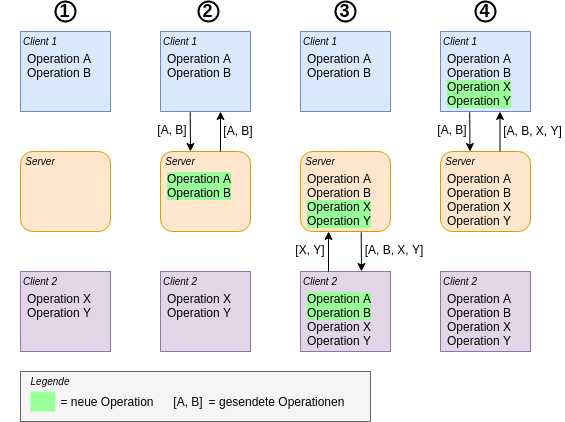

The diagram above was exported from draw.io. Its source (the exported page's mxGraphModel, read from the mxfile embedded in the PNG):
<mxGraphModel dx="771" dy="463" grid="1" gridSize="10" guides="1" tooltips="1" connect="1" arrows="1" fold="1" page="1" pageScale="1" pageWidth="850" pageHeight="1100" math="0" shadow="0">
  <root>
    <mxCell id="0" />
    <mxCell id="1" parent="0" />
    <mxCell id="wdRSNKu5LZzOii8SvxKD-63" value="" style="rounded=0;whiteSpace=wrap;html=1;shadow=0;glass=0;labelBackgroundColor=#ffffff;sketch=0;strokeColor=#666666;strokeWidth=1;fontSize=12;align=center;fillColor=#f5f5f5;fontColor=#333333;" vertex="1" parent="1">
      <mxGeometry x="40" y="460" width="350" height="50" as="geometry" />
    </mxCell>
    <mxCell id="wdRSNKu5LZzOii8SvxKD-13" value="&lt;br&gt;Operation A&lt;br&gt;Operation B" style="rounded=0;whiteSpace=wrap;html=1;align=left;verticalAlign=top;fillColor=#dae8fc;strokeColor=#6c8ebf;spacingLeft=5;" vertex="1" parent="1">
      <mxGeometry x="40" y="120" width="90" height="80" as="geometry" />
    </mxCell>
    <mxCell id="wdRSNKu5LZzOii8SvxKD-14" value="&lt;br&gt;Operation X&lt;br&gt;Operation Y" style="rounded=0;whiteSpace=wrap;html=1;align=left;verticalAlign=top;fillColor=#e1d5e7;strokeColor=#9673a6;spacingLeft=5;" vertex="1" parent="1">
      <mxGeometry x="40" y="360" width="90" height="80" as="geometry" />
    </mxCell>
    <mxCell id="wdRSNKu5LZzOii8SvxKD-15" value="" style="rounded=1;whiteSpace=wrap;html=1;align=left;verticalAlign=top;fillColor=#ffe6cc;strokeColor=#d79b00;" vertex="1" parent="1">
      <mxGeometry x="40" y="240" width="90" height="80" as="geometry" />
    </mxCell>
    <mxCell id="wdRSNKu5LZzOii8SvxKD-16" value="" style="endArrow=none;html=1;" edge="1" parent="1" target="wdRSNKu5LZzOii8SvxKD-15">
      <mxGeometry width="50" height="50" relative="1" as="geometry">
        <mxPoint x="40" y="280" as="sourcePoint" />
        <mxPoint x="760" y="280" as="targetPoint" />
      </mxGeometry>
    </mxCell>
    <mxCell id="wdRSNKu5LZzOii8SvxKD-17" value="&lt;br&gt;Operation A&lt;br&gt;Operation B" style="rounded=0;whiteSpace=wrap;html=1;align=left;verticalAlign=top;spacingLeft=5;fillColor=#dae8fc;strokeColor=#6c8ebf;" vertex="1" parent="1">
      <mxGeometry x="180" y="120" width="90" height="80" as="geometry" />
    </mxCell>
    <mxCell id="wdRSNKu5LZzOii8SvxKD-18" value="&lt;span style=&quot;background-color: rgb(153 , 255 , 153)&quot;&gt;&lt;br&gt;Operation A&lt;br&gt;Operation B&lt;/span&gt;" style="rounded=1;whiteSpace=wrap;html=1;align=left;verticalAlign=top;sketch=0;shadow=0;glass=0;strokeWidth=1;spacingLeft=5;fillColor=#ffe6cc;strokeColor=#d79b00;" vertex="1" parent="1">
      <mxGeometry x="180" y="240" width="90" height="80" as="geometry" />
    </mxCell>
    <mxCell id="wdRSNKu5LZzOii8SvxKD-19" value="&lt;br&gt;Operation X&lt;br&gt;Operation Y" style="rounded=0;whiteSpace=wrap;html=1;align=left;verticalAlign=top;spacingLeft=5;fillColor=#e1d5e7;strokeColor=#9673a6;" vertex="1" parent="1">
      <mxGeometry x="180" y="360" width="90" height="80" as="geometry" />
    </mxCell>
    <mxCell id="wdRSNKu5LZzOii8SvxKD-20" value="" style="endArrow=none;startArrow=classic;html=1;exitX=0.5;exitY=0;exitDx=0;exitDy=0;startFill=1;endFill=0;entryX=0.33;entryY=1.022;entryDx=0;entryDy=0;entryPerimeter=0;" edge="1" parent="1">
      <mxGeometry width="50" height="50" relative="1" as="geometry">
        <mxPoint x="210" y="240" as="sourcePoint" />
        <mxPoint x="209.70000000000005" y="200.7600000000001" as="targetPoint" />
        <Array as="points" />
      </mxGeometry>
    </mxCell>
    <mxCell id="wdRSNKu5LZzOii8SvxKD-23" value="1" style="ellipse;whiteSpace=wrap;html=1;aspect=fixed;strokeWidth=2;fontFamily=Helvetica;spacingBottom=4;spacingRight=2;align=center;fontStyle=1;fontSize=18;verticalAlign=middle;spacingTop=3;spacingLeft=1;" vertex="1" parent="1">
      <mxGeometry x="75" y="90" width="20" height="20" as="geometry" />
    </mxCell>
    <mxCell id="wdRSNKu5LZzOii8SvxKD-24" value="2" style="ellipse;whiteSpace=wrap;html=1;aspect=fixed;strokeWidth=2;fontFamily=Helvetica;spacingBottom=4;spacingRight=2;align=center;fontStyle=1;fontSize=18;verticalAlign=middle;spacingTop=3;spacingLeft=1;" vertex="1" parent="1">
      <mxGeometry x="218" y="90" width="20" height="20" as="geometry" />
    </mxCell>
    <mxCell id="wdRSNKu5LZzOii8SvxKD-28" value="&lt;br&gt;Operation A&lt;br&gt;Operation B" style="rounded=0;whiteSpace=wrap;html=1;align=left;verticalAlign=top;spacingLeft=5;fillColor=#dae8fc;strokeColor=#6c8ebf;" vertex="1" parent="1">
      <mxGeometry x="320" y="120" width="90" height="80" as="geometry" />
    </mxCell>
    <mxCell id="wdRSNKu5LZzOii8SvxKD-29" value="&lt;br&gt;Operation A&lt;br&gt;Operation B&lt;br&gt;&lt;span style=&quot;background-color: rgb(153 , 255 , 153)&quot;&gt;Operation X&lt;br&gt;Operation Y&lt;/span&gt;" style="rounded=1;whiteSpace=wrap;html=1;align=left;verticalAlign=top;spacingLeft=5;fillColor=#ffe6cc;strokeColor=#d79b00;" vertex="1" parent="1">
      <mxGeometry x="320" y="240" width="90" height="80" as="geometry" />
    </mxCell>
    <mxCell id="wdRSNKu5LZzOii8SvxKD-30" value="&lt;span style=&quot;background-color: rgb(153 , 255 , 153)&quot;&gt;&lt;br&gt;Operation A&lt;br&gt;Operation B&lt;/span&gt;&lt;br&gt;Operation X&lt;br&gt;Operation Y" style="rounded=0;whiteSpace=wrap;html=1;align=left;verticalAlign=top;spacingLeft=5;fillColor=#e1d5e7;strokeColor=#9673a6;" vertex="1" parent="1">
      <mxGeometry x="320" y="360" width="90" height="80" as="geometry" />
    </mxCell>
    <mxCell id="wdRSNKu5LZzOii8SvxKD-32" value="3" style="ellipse;whiteSpace=wrap;html=1;aspect=fixed;strokeWidth=2;fontFamily=Helvetica;spacingBottom=4;spacingRight=2;align=center;fontStyle=1;fontSize=18;verticalAlign=middle;spacingTop=3;spacingLeft=1;" vertex="1" parent="1">
      <mxGeometry x="355" y="90" width="20" height="20" as="geometry" />
    </mxCell>
    <mxCell id="wdRSNKu5LZzOii8SvxKD-33" value="&lt;br&gt;Operation A&lt;br&gt;Operation B&lt;br&gt;&lt;span style=&quot;background-color: rgb(153 , 255 , 153)&quot;&gt;Operation X&lt;br&gt;Operation Y&lt;/span&gt;" style="rounded=0;whiteSpace=wrap;html=1;align=left;verticalAlign=top;spacingLeft=5;fillColor=#dae8fc;strokeColor=#6c8ebf;" vertex="1" parent="1">
      <mxGeometry x="460" y="120" width="90" height="80" as="geometry" />
    </mxCell>
    <mxCell id="wdRSNKu5LZzOii8SvxKD-34" value="&lt;br&gt;Operation A&lt;br&gt;Operation B&lt;br&gt;Operation X&lt;br&gt;Operation Y" style="rounded=1;whiteSpace=wrap;html=1;align=left;verticalAlign=top;spacingLeft=5;fillColor=#ffe6cc;strokeColor=#d79b00;" vertex="1" parent="1">
      <mxGeometry x="460" y="240" width="90" height="80" as="geometry" />
    </mxCell>
    <mxCell id="wdRSNKu5LZzOii8SvxKD-35" value="&lt;br&gt;Operation A&lt;br&gt;Operation B&lt;br&gt;Operation X&lt;br&gt;Operation Y" style="rounded=0;whiteSpace=wrap;html=1;align=left;verticalAlign=top;spacingLeft=5;fillColor=#e1d5e7;strokeColor=#9673a6;" vertex="1" parent="1">
      <mxGeometry x="460" y="360" width="90" height="80" as="geometry" />
    </mxCell>
    <mxCell id="wdRSNKu5LZzOii8SvxKD-36" value="4" style="ellipse;whiteSpace=wrap;html=1;aspect=fixed;strokeWidth=2;fontFamily=Helvetica;spacingBottom=4;spacingRight=2;align=center;fontStyle=1;fontSize=18;verticalAlign=middle;spacingTop=3;spacingLeft=1;" vertex="1" parent="1">
      <mxGeometry x="495" y="90" width="20" height="20" as="geometry" />
    </mxCell>
    <mxCell id="wdRSNKu5LZzOii8SvxKD-38" value="Client 1" style="text;html=1;strokeColor=none;fillColor=none;align=center;verticalAlign=middle;whiteSpace=wrap;rounded=0;shadow=0;glass=0;sketch=0;fontSize=10;fontStyle=2" vertex="1" parent="1">
      <mxGeometry x="20" y="120" width="80" height="20" as="geometry" />
    </mxCell>
    <mxCell id="wdRSNKu5LZzOii8SvxKD-39" value="Client 2" style="text;html=1;strokeColor=none;fillColor=none;align=center;verticalAlign=middle;whiteSpace=wrap;rounded=0;shadow=0;glass=0;sketch=0;fontSize=10;fontStyle=2" vertex="1" parent="1">
      <mxGeometry x="20" y="360" width="80" height="20" as="geometry" />
    </mxCell>
    <mxCell id="wdRSNKu5LZzOii8SvxKD-40" value="Server" style="text;html=1;strokeColor=none;fillColor=none;align=center;verticalAlign=middle;whiteSpace=wrap;rounded=0;shadow=0;glass=0;sketch=0;fontSize=10;fontStyle=2" vertex="1" parent="1">
      <mxGeometry x="20" y="240" width="80" height="20" as="geometry" />
    </mxCell>
    <mxCell id="wdRSNKu5LZzOii8SvxKD-41" value="Client 1" style="text;html=1;strokeColor=none;fillColor=none;align=center;verticalAlign=middle;whiteSpace=wrap;rounded=0;shadow=0;glass=0;sketch=0;fontSize=10;fontStyle=2" vertex="1" parent="1">
      <mxGeometry x="160" y="120" width="80" height="20" as="geometry" />
    </mxCell>
    <mxCell id="wdRSNKu5LZzOii8SvxKD-42" value="Client 2" style="text;html=1;strokeColor=none;fillColor=none;align=center;verticalAlign=middle;whiteSpace=wrap;rounded=0;shadow=0;glass=0;sketch=0;fontSize=10;fontStyle=2" vertex="1" parent="1">
      <mxGeometry x="160" y="360" width="80" height="20" as="geometry" />
    </mxCell>
    <mxCell id="wdRSNKu5LZzOii8SvxKD-43" value="Server" style="text;html=1;strokeColor=none;fillColor=none;align=center;verticalAlign=middle;whiteSpace=wrap;rounded=0;shadow=0;glass=0;sketch=0;fontSize=10;fontStyle=2" vertex="1" parent="1">
      <mxGeometry x="160" y="240" width="80" height="20" as="geometry" />
    </mxCell>
    <mxCell id="wdRSNKu5LZzOii8SvxKD-44" value="Client 1" style="text;html=1;strokeColor=none;fillColor=none;align=center;verticalAlign=middle;whiteSpace=wrap;rounded=0;shadow=0;glass=0;sketch=0;fontSize=10;fontStyle=2" vertex="1" parent="1">
      <mxGeometry x="300" y="120" width="80" height="20" as="geometry" />
    </mxCell>
    <mxCell id="wdRSNKu5LZzOii8SvxKD-45" value="Client 2" style="text;html=1;strokeColor=none;fillColor=none;align=center;verticalAlign=middle;whiteSpace=wrap;rounded=0;shadow=0;glass=0;sketch=0;fontSize=10;fontStyle=2" vertex="1" parent="1">
      <mxGeometry x="300" y="360" width="80" height="20" as="geometry" />
    </mxCell>
    <mxCell id="wdRSNKu5LZzOii8SvxKD-46" value="Server" style="text;html=1;strokeColor=none;fillColor=none;align=center;verticalAlign=middle;whiteSpace=wrap;rounded=0;shadow=0;glass=0;sketch=0;fontSize=10;fontStyle=2" vertex="1" parent="1">
      <mxGeometry x="300" y="240" width="80" height="20" as="geometry" />
    </mxCell>
    <mxCell id="wdRSNKu5LZzOii8SvxKD-47" value="Client 1" style="text;html=1;strokeColor=none;fillColor=none;align=center;verticalAlign=middle;whiteSpace=wrap;rounded=0;shadow=0;glass=0;sketch=0;fontSize=10;fontStyle=2" vertex="1" parent="1">
      <mxGeometry x="440" y="120" width="80" height="20" as="geometry" />
    </mxCell>
    <mxCell id="wdRSNKu5LZzOii8SvxKD-48" value="Client 2" style="text;html=1;strokeColor=none;fillColor=none;align=center;verticalAlign=middle;whiteSpace=wrap;rounded=0;shadow=0;glass=0;sketch=0;fontSize=10;fontStyle=2" vertex="1" parent="1">
      <mxGeometry x="440" y="360" width="80" height="20" as="geometry" />
    </mxCell>
    <mxCell id="wdRSNKu5LZzOii8SvxKD-49" value="Server" style="text;html=1;strokeColor=none;fillColor=none;align=center;verticalAlign=middle;whiteSpace=wrap;rounded=0;shadow=0;glass=0;sketch=0;fontSize=10;fontStyle=2" vertex="1" parent="1">
      <mxGeometry x="440" y="240" width="80" height="20" as="geometry" />
    </mxCell>
    <mxCell id="wdRSNKu5LZzOii8SvxKD-55" style="edgeStyle=orthogonalEdgeStyle;rounded=0;orthogonalLoop=1;jettySize=auto;html=1;exitX=0.5;exitY=1;exitDx=0;exitDy=0;startArrow=block;startFill=1;endArrow=block;endFill=1;fontSize=12;" edge="1" parent="1" source="wdRSNKu5LZzOii8SvxKD-45" target="wdRSNKu5LZzOii8SvxKD-45">
      <mxGeometry relative="1" as="geometry" />
    </mxCell>
    <mxCell id="wdRSNKu5LZzOii8SvxKD-59" value="&lt;span style=&quot;&quot;&gt;= neue Operation&lt;/span&gt;" style="rounded=0;whiteSpace=wrap;html=1;shadow=0;glass=0;sketch=0;strokeWidth=2;fontSize=12;align=center;strokeColor=none;labelBackgroundColor=none;fillColor=none;" vertex="1" parent="1">
      <mxGeometry x="67.5" y="480" width="120" height="20" as="geometry" />
    </mxCell>
    <mxCell id="wdRSNKu5LZzOii8SvxKD-60" value="" style="rounded=0;whiteSpace=wrap;html=1;shadow=0;glass=0;labelBackgroundColor=#ffffff;sketch=0;strokeWidth=2;fontSize=12;align=center;strokeColor=none;fillColor=#99FF99;" vertex="1" parent="1">
      <mxGeometry x="50" y="480" width="25" height="20" as="geometry" />
    </mxCell>
    <mxCell id="wdRSNKu5LZzOii8SvxKD-62" value="&lt;span&gt;= gesendete Operationen&lt;/span&gt;" style="rounded=0;whiteSpace=wrap;html=1;shadow=0;glass=0;sketch=0;strokeWidth=2;fontSize=12;align=center;strokeColor=none;labelBackgroundColor=none;fillColor=none;" vertex="1" parent="1">
      <mxGeometry x="225" y="480" width="143" height="20" as="geometry" />
    </mxCell>
    <mxCell id="wdRSNKu5LZzOii8SvxKD-64" value="" style="endArrow=classic;startArrow=none;html=1;exitX=0.5;exitY=0;exitDx=0;exitDy=0;startFill=0;" edge="1" parent="1">
      <mxGeometry width="50" height="50" relative="1" as="geometry">
        <mxPoint x="240" y="240" as="sourcePoint" />
        <mxPoint x="240" y="200" as="targetPoint" />
        <Array as="points" />
      </mxGeometry>
    </mxCell>
    <mxCell id="wdRSNKu5LZzOii8SvxKD-67" value="[A, B]" style="text;html=1;strokeColor=none;fillColor=none;align=center;verticalAlign=middle;whiteSpace=wrap;rounded=0;shadow=0;glass=0;labelBackgroundColor=#ffffff;sketch=0;fontFamily=Helvetica;fontSize=12;" vertex="1" parent="1">
      <mxGeometry x="172" y="208" width="40" height="20" as="geometry" />
    </mxCell>
    <mxCell id="wdRSNKu5LZzOii8SvxKD-68" value="[A, B]" style="text;html=1;strokeColor=none;fillColor=none;align=center;verticalAlign=middle;whiteSpace=wrap;rounded=0;shadow=0;glass=0;labelBackgroundColor=#ffffff;sketch=0;fontFamily=Helvetica;fontSize=12;" vertex="1" parent="1">
      <mxGeometry x="238" y="209" width="40" height="20" as="geometry" />
    </mxCell>
    <mxCell id="wdRSNKu5LZzOii8SvxKD-70" value="" style="endArrow=none;startArrow=classic;html=1;exitX=0.5;exitY=0;exitDx=0;exitDy=0;startFill=1;endFill=0;entryX=0.33;entryY=1.022;entryDx=0;entryDy=0;entryPerimeter=0;" edge="1" parent="1">
      <mxGeometry width="50" height="50" relative="1" as="geometry">
        <mxPoint x="381" y="360" as="sourcePoint" />
        <mxPoint x="380.70000000000005" y="320.7600000000001" as="targetPoint" />
        <Array as="points" />
      </mxGeometry>
    </mxCell>
    <mxCell id="wdRSNKu5LZzOii8SvxKD-71" value="" style="endArrow=classic;startArrow=none;html=1;exitX=0.5;exitY=0;exitDx=0;exitDy=0;startFill=0;" edge="1" parent="1">
      <mxGeometry width="50" height="50" relative="1" as="geometry">
        <mxPoint x="348" y="360" as="sourcePoint" />
        <mxPoint x="348" y="320" as="targetPoint" />
        <Array as="points" />
      </mxGeometry>
    </mxCell>
    <mxCell id="wdRSNKu5LZzOii8SvxKD-72" value="[X, Y]" style="text;html=1;strokeColor=none;fillColor=none;align=center;verticalAlign=middle;whiteSpace=wrap;rounded=0;shadow=0;glass=0;labelBackgroundColor=#ffffff;sketch=0;fontFamily=Helvetica;fontSize=12;" vertex="1" parent="1">
      <mxGeometry x="310" y="328" width="40" height="20" as="geometry" />
    </mxCell>
    <mxCell id="wdRSNKu5LZzOii8SvxKD-73" value="[A, B, X, Y]" style="text;html=1;strokeColor=none;fillColor=none;align=center;verticalAlign=middle;whiteSpace=wrap;rounded=0;shadow=0;glass=0;labelBackgroundColor=#ffffff;sketch=0;fontFamily=Helvetica;fontSize=12;" vertex="1" parent="1">
      <mxGeometry x="379" y="328" width="70" height="20" as="geometry" />
    </mxCell>
    <mxCell id="wdRSNKu5LZzOii8SvxKD-74" value="" style="endArrow=none;startArrow=classic;html=1;exitX=0.5;exitY=0;exitDx=0;exitDy=0;startFill=1;endFill=0;entryX=0.33;entryY=1.022;entryDx=0;entryDy=0;entryPerimeter=0;" edge="1" parent="1">
      <mxGeometry width="50" height="50" relative="1" as="geometry">
        <mxPoint x="489.5" y="240" as="sourcePoint" />
        <mxPoint x="489.20000000000005" y="200.7600000000001" as="targetPoint" />
        <Array as="points" />
      </mxGeometry>
    </mxCell>
    <mxCell id="wdRSNKu5LZzOii8SvxKD-75" value="" style="endArrow=classic;startArrow=none;html=1;exitX=0.5;exitY=0;exitDx=0;exitDy=0;startFill=0;" edge="1" parent="1">
      <mxGeometry width="50" height="50" relative="1" as="geometry">
        <mxPoint x="519.5" y="240" as="sourcePoint" />
        <mxPoint x="519.5" y="200" as="targetPoint" />
        <Array as="points" />
      </mxGeometry>
    </mxCell>
    <mxCell id="wdRSNKu5LZzOii8SvxKD-76" value="[A, B]" style="text;html=1;strokeColor=none;fillColor=none;align=center;verticalAlign=middle;whiteSpace=wrap;rounded=0;shadow=0;glass=0;labelBackgroundColor=#ffffff;sketch=0;fontFamily=Helvetica;fontSize=12;" vertex="1" parent="1">
      <mxGeometry x="451.5" y="208" width="40" height="20" as="geometry" />
    </mxCell>
    <mxCell id="wdRSNKu5LZzOii8SvxKD-77" value="[A, B, X, Y]" style="text;html=1;strokeColor=none;fillColor=none;align=center;verticalAlign=middle;whiteSpace=wrap;rounded=0;shadow=0;glass=0;labelBackgroundColor=#ffffff;sketch=0;fontFamily=Helvetica;fontSize=12;" vertex="1" parent="1">
      <mxGeometry x="520.5" y="209" width="62.5" height="20" as="geometry" />
    </mxCell>
    <mxCell id="wdRSNKu5LZzOii8SvxKD-81" value="[A, B]" style="text;html=1;strokeColor=none;fillColor=none;align=center;verticalAlign=middle;whiteSpace=wrap;rounded=0;shadow=0;glass=0;labelBackgroundColor=none;sketch=0;fontFamily=Helvetica;fontSize=12;" vertex="1" parent="1">
      <mxGeometry x="187.5" y="480" width="40" height="20" as="geometry" />
    </mxCell>
    <mxCell id="wdRSNKu5LZzOii8SvxKD-83" value="Legende" style="text;html=1;strokeColor=none;fillColor=none;align=center;verticalAlign=middle;whiteSpace=wrap;rounded=0;shadow=0;glass=0;sketch=0;fontSize=10;fontStyle=2" vertex="1" parent="1">
      <mxGeometry x="30" y="460" width="80" height="20" as="geometry" />
    </mxCell>
  </root>
</mxGraphModel>